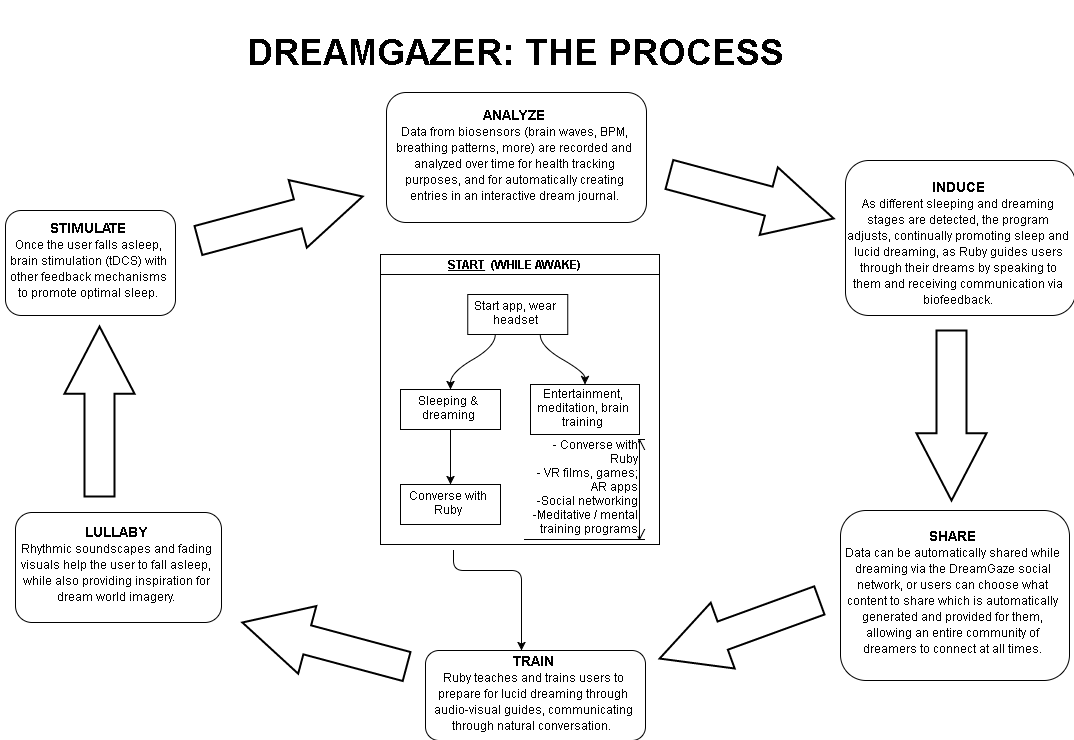

The diagram above was exported from draw.io. Its source (the exported page's mxGraphModel, read from the mxfile embedded in the PNG):
<mxGraphModel dx="1936" dy="1196" grid="1" gridSize="10" guides="1" tooltips="1" connect="1" arrows="1" fold="1" page="0" pageScale="1" pageWidth="1169" pageHeight="826" background="#ffffff" math="0" shadow="0">
  <root>
    <mxCell id="0" style=";html=1;" />
    <mxCell id="1" style=";html=1;" parent="0" />
    <mxCell id="2" value="" style="shape=mxgraph.arrows.arrow_right;fillColor=#FFFFFF;strokeColor=#000000;strokeWidth=2;rotation=15;html=1;" parent="1" vertex="1">
      <mxGeometry x="721" y="51" width="170" height="70" as="geometry" />
    </mxCell>
    <mxCell id="3" value="ANALYZE&lt;div&gt;&lt;span style=&quot;font-size: 12px ; font-weight: normal&quot;&gt;Data from biosensors (brain waves, BPM, breathing patterns, more) are recorded and analyzed over time for health tracking purposes, and for automatically creating entries in an interactive dream journal.&lt;/span&gt;&lt;/div&gt;" style="rounded=1;whiteSpace=wrap;fillColor=#FFFFFF;strokeColor=#000000;fontColor=#000000;fontStyle=1;fontSize=14;html=1;" parent="1" vertex="1">
      <mxGeometry x="441" y="-18" width="260" height="130" as="geometry" />
    </mxCell>
    <mxCell id="4" value="INDUCE&lt;div&gt;&lt;font style=&quot;font-size: 12px&quot;&gt;&lt;span style=&quot;font-weight: normal&quot;&gt;As different sleeping and dreaming stages are detected, the program adjusts, continually promoting sleep and lucid dreaming, as Ruby guides users through their dreams by speaking to them and receiving communication via biofeedback.&lt;/span&gt;&lt;/font&gt;&lt;/div&gt;" style="rounded=1;whiteSpace=wrap;fillColor=#FFFFFF;strokeColor=#000000;fontColor=#000000;fontStyle=1;fontSize=14;html=1;" parent="1" vertex="1">
      <mxGeometry x="900" y="50" width="230" height="155" as="geometry" />
    </mxCell>
    <mxCell id="5" value="SHARE&lt;div&gt;&lt;font style=&quot;font-size: 12px ; font-weight: normal&quot;&gt;Data can be automatically shared while dreaming via the DreamGaze social network, or users can choose what content to share which is automatically generated and provided for them, allowing an entire community of dreamers to connect at all times.&lt;/font&gt;&lt;/div&gt;" style="rounded=1;whiteSpace=wrap;fillColor=#FFFFFF;strokeColor=#000000;fontColor=#000000;fontStyle=1;fontSize=14;html=1;" parent="1" vertex="1">
      <mxGeometry x="895" y="400" width="229" height="170" as="geometry" />
    </mxCell>
    <mxCell id="6" value="TRAIN&lt;div&gt;&lt;font style=&quot;font-size: 12px ; font-weight: normal&quot;&gt;Ruby teaches and trains users to prepare for lucid dreaming through audio-visual guides, communicating through natural conversation.&amp;nbsp;&lt;/font&gt;&lt;/div&gt;" style="rounded=1;whiteSpace=wrap;fillColor=#FFFFFF;strokeColor=#000000;fontColor=#000000;fontStyle=1;fontSize=14;html=1;" parent="1" vertex="1">
      <mxGeometry x="480" y="540" width="220" height="90" as="geometry" />
    </mxCell>
    <mxCell id="7" value="&lt;div&gt;&lt;br&gt;&lt;/div&gt;LULLABY&lt;div&gt;&lt;div style=&quot;text-align: center&quot;&gt;&lt;span style=&quot;font-weight: normal ; font-size: 12px&quot;&gt;Rhythmic soundscapes and fading visuals help the user to fall asleep, while also providing inspiration for dream world imagery.&lt;/span&gt;&lt;/div&gt;&lt;div&gt;&lt;br&gt;&lt;/div&gt;&lt;/div&gt;" style="rounded=1;whiteSpace=wrap;fillColor=#FFFFFF;strokeColor=#000000;fontColor=#000000;fontStyle=1;fontSize=14;html=1;" parent="1" vertex="1">
      <mxGeometry x="70" y="402" width="206" height="110" as="geometry" />
    </mxCell>
    <mxCell id="8" value="STIMULATE&lt;div&gt;&lt;span style=&quot;font-weight: normal&quot;&gt;&lt;font style=&quot;font-size: 12px&quot;&gt;Once the user falls asleep, brain stimulation (tDCS) with other feedback mechanisms to promote optimal sleep.&lt;/font&gt;&lt;/span&gt;&lt;/div&gt;" style="rounded=1;whiteSpace=wrap;fillColor=#FFFFFF;strokeColor=#000000;fontColor=#000000;fontStyle=1;fontSize=14;html=1;" parent="1" vertex="1">
      <mxGeometry x="60" y="100" width="170" height="105" as="geometry" />
    </mxCell>
    <mxCell id="10" value="" style="shape=mxgraph.arrows.arrow_right;fillColor=#FFFFFF;strokeColor=#000000;strokeWidth=2;rotation=160;html=1;" parent="1" vertex="1">
      <mxGeometry x="709" y="484" width="170" height="70" as="geometry" />
    </mxCell>
    <mxCell id="11" value="" style="shape=mxgraph.arrows.arrow_right;fillColor=#FFFFFF;strokeColor=#000000;strokeWidth=2;rotation=-165;html=1;" parent="1" vertex="1">
      <mxGeometry x="294" y="499" width="170" height="70" as="geometry" />
    </mxCell>
    <mxCell id="12" value="" style="shape=mxgraph.arrows.arrow_right;fillColor=#FFFFFF;strokeColor=#000000;strokeWidth=2;rotation=-90;html=1;" parent="1" vertex="1">
      <mxGeometry x="69" y="266" width="170" height="70" as="geometry" />
    </mxCell>
    <mxCell id="13" value="" style="shape=mxgraph.arrows.arrow_right;fillColor=#FFFFFF;strokeColor=#000000;strokeWidth=2;rotation=-15;html=1;" parent="1" vertex="1">
      <mxGeometry x="250" y="73" width="170" height="70" as="geometry" />
    </mxCell>
    <mxCell id="14" value="" style="shape=mxgraph.arrows.arrow_right;fillColor=#FFFFFF;strokeColor=#000000;strokeWidth=2;rotation=90;html=1;" parent="1" vertex="1">
      <mxGeometry x="921" y="270" width="170" height="70" as="geometry" />
    </mxCell>
    <mxCell id="15" value="&lt;font style=&quot;font-size: 36px&quot;&gt;DREAMGAZER: THE PROCESS&lt;/font&gt;" style="text;spacingTop=-5;align=center;verticalAlign=middle;fontSize=18;fontStyle=1;html=1;fillColor=none;strokeColor=none;" parent="1" vertex="1">
      <mxGeometry x="230" y="-106.0408163265306" width="680" height="100" as="geometry" />
    </mxCell>
    <mxCell id="16" value="&lt;u&gt;START&lt;/u&gt;&amp;nbsp; (WHILE AWAKE)" style="swimlane;html=1;startSize=20;horizontal=1;childLayout=flowLayout;flowOrientation=north;resizable=0;interRankCellSpacing=50;" parent="1" vertex="1">
      <mxGeometry x="435" y="144" width="279" height="290" as="geometry" />
    </mxCell>
    <mxCell id="17" value="Start app, wear headset" style="whiteSpace=wrap;html=1;" parent="16" vertex="1">
      <mxGeometry x="87.25" y="40" width="100" height="40" as="geometry" />
    </mxCell>
    <mxCell id="18" value="Sleeping &amp;amp; dreaming" style="whiteSpace=wrap;html=1;" parent="16" vertex="1">
      <mxGeometry x="20" y="135" width="100" height="40" as="geometry" />
    </mxCell>
    <mxCell id="19" value="" style="html=1;curved=1;noEdgeStyle=1;orthogonal=1;" parent="16" source="17" target="18" edge="1">
      <mxGeometry relative="1" as="geometry">
        <Array as="points">
          <mxPoint x="114.75" y="92" />
          <mxPoint x="70" y="118" />
        </Array>
      </mxGeometry>
    </mxCell>
    <mxCell id="20" value="Entertainment, meditation, brain training" style="whiteSpace=wrap;html=1;" parent="16" vertex="1">
      <mxGeometry x="150" y="130" width="109" height="50" as="geometry" />
    </mxCell>
    <mxCell id="21" value="" style="html=1;curved=1;noEdgeStyle=1;orthogonal=1;" parent="16" source="17" target="20" edge="1">
      <mxGeometry relative="1" as="geometry">
        <Array as="points">
          <mxPoint x="159.75" y="92" />
          <mxPoint x="204.5" y="118" />
        </Array>
      </mxGeometry>
    </mxCell>
    <mxCell id="22" value="Converse with Ruby" style="whiteSpace=wrap;html=1;" parent="16" vertex="1">
      <mxGeometry x="20" y="230" width="100" height="40" as="geometry" />
    </mxCell>
    <mxCell id="23" value="" style="html=1;curved=1;noEdgeStyle=1;orthogonal=1;" parent="16" source="18" target="22" edge="1">
      <mxGeometry relative="1" as="geometry">
        <Array as="points">
          <mxPoint x="70" y="192" />
          <mxPoint x="70" y="218" />
        </Array>
      </mxGeometry>
    </mxCell>
    <mxCell id="48" value="- Converse with Ruby&lt;div&gt;- VR films, games; AR apps&lt;/div&gt;&lt;div&gt;-Social networking&lt;/div&gt;&lt;div&gt;-Meditative / mental training programs&lt;/div&gt;" style="shape=dimension;direction=north;whiteSpace=wrap;html=1;align=right;points=[];verticalAlign=middle;labelBackgroundColor=#ffffff" parent="1" vertex="1">
      <mxGeometry x="579" y="329" width="120" height="100" as="geometry" />
    </mxCell>
    <mxCell id="51" value="" style="edgeStyle=segmentEdgeStyle;endArrow=classic;html=1;entryX=0.394;entryY=-0.016;entryPerimeter=0;" parent="1" edge="1">
      <mxGeometry width="50" height="50" relative="1" as="geometry">
        <mxPoint x="508" y="439" as="sourcePoint" />
        <mxPoint x="575" y="538" as="targetPoint" />
        <Array as="points">
          <mxPoint x="508" y="459" />
          <mxPoint x="575" y="459" />
        </Array>
      </mxGeometry>
    </mxCell>
  </root>
</mxGraphModel>